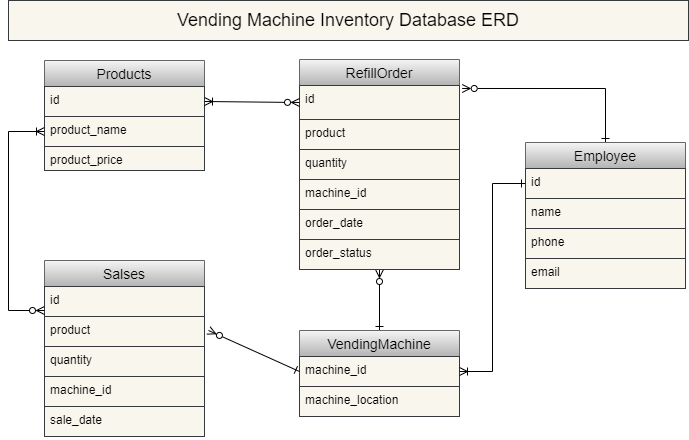

The diagram above was exported from draw.io. Its source (the exported page's mxGraphModel, read from the mxfile embedded in the PNG):
<mxGraphModel dx="1038" dy="649" grid="1" gridSize="10" guides="1" tooltips="1" connect="1" arrows="1" fold="1" page="1" pageScale="1" pageWidth="850" pageHeight="1400" math="0" shadow="0">
  <root>
    <mxCell id="0" />
    <mxCell id="1" parent="0" />
    <mxCell id="WCpp7tXTQiTDsatkucjT-1" value="Products" style="swimlane;fontStyle=0;childLayout=stackLayout;horizontal=1;startSize=26;horizontalStack=0;resizeParent=1;resizeParentMax=0;resizeLast=0;collapsible=1;marginBottom=0;align=center;fontSize=14;fillColor=#f5f5f5;gradientColor=#b3b3b3;strokeColor=#666666;" parent="1" vertex="1">
      <mxGeometry x="106" y="80" width="160" height="110" as="geometry" />
    </mxCell>
    <mxCell id="WCpp7tXTQiTDsatkucjT-2" value="id" style="text;spacingLeft=4;spacingRight=4;overflow=hidden;rotatable=0;points=[[0,0.5],[1,0.5]];portConstraint=eastwest;fontSize=12;fillColor=#f9f7ed;strokeColor=#36393d;" parent="WCpp7tXTQiTDsatkucjT-1" vertex="1">
      <mxGeometry y="26" width="160" height="30" as="geometry" />
    </mxCell>
    <mxCell id="WCpp7tXTQiTDsatkucjT-3" value="product_name" style="text;spacingLeft=4;spacingRight=4;overflow=hidden;rotatable=0;points=[[0,0.5],[1,0.5]];portConstraint=eastwest;fontSize=12;fillColor=#f9f7ed;strokeColor=#36393d;" parent="WCpp7tXTQiTDsatkucjT-1" vertex="1">
      <mxGeometry y="56" width="160" height="30" as="geometry" />
    </mxCell>
    <mxCell id="WCpp7tXTQiTDsatkucjT-4" value="product_price" style="text;spacingLeft=4;spacingRight=4;overflow=hidden;rotatable=0;points=[[0,0.5],[1,0.5]];portConstraint=eastwest;fontSize=12;fillColor=#f9f7ed;strokeColor=#36393d;" parent="WCpp7tXTQiTDsatkucjT-1" vertex="1">
      <mxGeometry y="86" width="160" height="24" as="geometry" />
    </mxCell>
    <mxCell id="CV183onsPOeRcmh8YvIL-7" style="edgeStyle=none;rounded=0;orthogonalLoop=1;jettySize=auto;html=1;exitX=0.5;exitY=0;exitDx=0;exitDy=0;entryX=0.5;entryY=1;entryDx=0;entryDy=0;startArrow=ERone;startFill=0;endArrow=ERzeroToMany;endFill=0;" parent="1" source="WCpp7tXTQiTDsatkucjT-5" target="WCpp7tXTQiTDsatkucjT-9" edge="1">
      <mxGeometry relative="1" as="geometry" />
    </mxCell>
    <mxCell id="WCpp7tXTQiTDsatkucjT-5" value="VendingMachine" style="swimlane;fontStyle=0;childLayout=stackLayout;horizontal=1;startSize=26;horizontalStack=0;resizeParent=1;resizeParentMax=0;resizeLast=0;collapsible=1;marginBottom=0;align=center;fontSize=14;fillColor=#f5f5f5;gradientColor=#b3b3b3;strokeColor=#666666;" parent="1" vertex="1">
      <mxGeometry x="361" y="350" width="160" height="86" as="geometry" />
    </mxCell>
    <mxCell id="WCpp7tXTQiTDsatkucjT-6" value="machine_id" style="text;strokeColor=#36393d;fillColor=#f9f7ed;spacingLeft=4;spacingRight=4;overflow=hidden;rotatable=0;points=[[0,0.5],[1,0.5]];portConstraint=eastwest;fontSize=12;" parent="WCpp7tXTQiTDsatkucjT-5" vertex="1">
      <mxGeometry y="26" width="160" height="30" as="geometry" />
    </mxCell>
    <mxCell id="WCpp7tXTQiTDsatkucjT-7" value="machine_location" style="text;spacingLeft=4;spacingRight=4;overflow=hidden;rotatable=0;points=[[0,0.5],[1,0.5]];portConstraint=eastwest;fontSize=12;fillColor=#f9f7ed;strokeColor=#36393d;" parent="WCpp7tXTQiTDsatkucjT-5" vertex="1">
      <mxGeometry y="56" width="160" height="30" as="geometry" />
    </mxCell>
    <mxCell id="WCpp7tXTQiTDsatkucjT-9" value="RefillOrder" style="swimlane;fontStyle=0;childLayout=stackLayout;horizontal=1;startSize=26;horizontalStack=0;resizeParent=1;resizeParentMax=0;resizeLast=0;collapsible=1;marginBottom=0;align=center;fontSize=14;fillColor=#f5f5f5;gradientColor=#b3b3b3;strokeColor=#666666;" parent="1" vertex="1">
      <mxGeometry x="361" y="79" width="160" height="210" as="geometry" />
    </mxCell>
    <mxCell id="WCpp7tXTQiTDsatkucjT-10" value="id" style="text;strokeColor=#36393d;fillColor=#f9f7ed;spacingLeft=4;spacingRight=4;overflow=hidden;rotatable=0;points=[[0,0.5],[1,0.5]];portConstraint=eastwest;fontSize=12;" parent="WCpp7tXTQiTDsatkucjT-9" vertex="1">
      <mxGeometry y="26" width="160" height="34" as="geometry" />
    </mxCell>
    <mxCell id="WCpp7tXTQiTDsatkucjT-11" value="product" style="text;spacingLeft=4;spacingRight=4;overflow=hidden;rotatable=0;points=[[0,0.5],[1,0.5]];portConstraint=eastwest;fontSize=12;fillColor=#f9f7ed;strokeColor=#36393d;" parent="WCpp7tXTQiTDsatkucjT-9" vertex="1">
      <mxGeometry y="60" width="160" height="30" as="geometry" />
    </mxCell>
    <mxCell id="WCpp7tXTQiTDsatkucjT-12" value="quantity&#10;" style="text;strokeColor=#36393d;fillColor=#f9f7ed;spacingLeft=4;spacingRight=4;overflow=hidden;rotatable=0;points=[[0,0.5],[1,0.5]];portConstraint=eastwest;fontSize=12;" parent="WCpp7tXTQiTDsatkucjT-9" vertex="1">
      <mxGeometry y="90" width="160" height="30" as="geometry" />
    </mxCell>
    <mxCell id="E71lV29_3CZlJ7b2U6wx-2" value="machine_id" style="text;strokeColor=#36393d;fillColor=#f9f7ed;spacingLeft=4;spacingRight=4;overflow=hidden;rotatable=0;points=[[0,0.5],[1,0.5]];portConstraint=eastwest;fontSize=12;" parent="WCpp7tXTQiTDsatkucjT-9" vertex="1">
      <mxGeometry y="120" width="160" height="30" as="geometry" />
    </mxCell>
    <mxCell id="9d0BMib08-s3toLYNFjd-3" value="order_date" style="text;strokeColor=#36393d;fillColor=#f9f7ed;spacingLeft=4;spacingRight=4;overflow=hidden;rotatable=0;points=[[0,0.5],[1,0.5]];portConstraint=eastwest;fontSize=12;" parent="WCpp7tXTQiTDsatkucjT-9" vertex="1">
      <mxGeometry y="150" width="160" height="30" as="geometry" />
    </mxCell>
    <mxCell id="YlK_FoQLQ1AY-V8sYPUA-1" value="order_status" style="text;strokeColor=#36393d;fillColor=#f9f7ed;spacingLeft=4;spacingRight=4;overflow=hidden;rotatable=0;points=[[0,0.5],[1,0.5]];portConstraint=eastwest;fontSize=12;" vertex="1" parent="WCpp7tXTQiTDsatkucjT-9">
      <mxGeometry y="180" width="160" height="30" as="geometry" />
    </mxCell>
    <mxCell id="WCpp7tXTQiTDsatkucjT-13" value="Salses" style="swimlane;fontStyle=0;childLayout=stackLayout;horizontal=1;startSize=26;horizontalStack=0;resizeParent=1;resizeParentMax=0;resizeLast=0;collapsible=1;marginBottom=0;align=center;fontSize=14;fillColor=#f5f5f5;gradientColor=#b3b3b3;strokeColor=#666666;" parent="1" vertex="1">
      <mxGeometry x="106" y="280" width="160" height="176" as="geometry" />
    </mxCell>
    <mxCell id="WCpp7tXTQiTDsatkucjT-14" value="id" style="text;strokeColor=#36393d;fillColor=#f9f7ed;spacingLeft=4;spacingRight=4;overflow=hidden;rotatable=0;points=[[0,0.5],[1,0.5]];portConstraint=eastwest;fontSize=12;" parent="WCpp7tXTQiTDsatkucjT-13" vertex="1">
      <mxGeometry y="26" width="160" height="30" as="geometry" />
    </mxCell>
    <mxCell id="WCpp7tXTQiTDsatkucjT-15" value="product" style="text;strokeColor=#36393d;fillColor=#f9f7ed;spacingLeft=4;spacingRight=4;overflow=hidden;rotatable=0;points=[[0,0.5],[1,0.5]];portConstraint=eastwest;fontSize=12;" parent="WCpp7tXTQiTDsatkucjT-13" vertex="1">
      <mxGeometry y="56" width="160" height="30" as="geometry" />
    </mxCell>
    <mxCell id="CV183onsPOeRcmh8YvIL-8" value="quantity" style="text;spacingLeft=4;spacingRight=4;overflow=hidden;rotatable=0;points=[[0,0.5],[1,0.5]];portConstraint=eastwest;fontSize=12;fillColor=#f9f7ed;strokeColor=#36393d;" parent="WCpp7tXTQiTDsatkucjT-13" vertex="1">
      <mxGeometry y="86" width="160" height="30" as="geometry" />
    </mxCell>
    <mxCell id="E71lV29_3CZlJ7b2U6wx-1" value="machine_id" style="text;spacingLeft=4;spacingRight=4;overflow=hidden;rotatable=0;points=[[0,0.5],[1,0.5]];portConstraint=eastwest;fontSize=12;fillColor=#f9f7ed;strokeColor=#36393d;" parent="WCpp7tXTQiTDsatkucjT-13" vertex="1">
      <mxGeometry y="116" width="160" height="30" as="geometry" />
    </mxCell>
    <mxCell id="9d0BMib08-s3toLYNFjd-2" value="sale_date" style="text;spacingLeft=4;spacingRight=4;overflow=hidden;rotatable=0;points=[[0,0.5],[1,0.5]];portConstraint=eastwest;fontSize=12;fillColor=#f9f7ed;strokeColor=#36393d;" parent="WCpp7tXTQiTDsatkucjT-13" vertex="1">
      <mxGeometry y="146" width="160" height="30" as="geometry" />
    </mxCell>
    <mxCell id="CV183onsPOeRcmh8YvIL-2" style="edgeStyle=orthogonalEdgeStyle;rounded=0;orthogonalLoop=1;jettySize=auto;html=1;entryX=0;entryY=0.8;entryDx=0;entryDy=0;entryPerimeter=0;startArrow=ERoneToMany;startFill=0;endArrow=ERzeroToMany;endFill=0;" parent="1" source="WCpp7tXTQiTDsatkucjT-3" target="WCpp7tXTQiTDsatkucjT-14" edge="1">
      <mxGeometry relative="1" as="geometry">
        <Array as="points">
          <mxPoint x="70" y="151" />
          <mxPoint x="70" y="330" />
        </Array>
      </mxGeometry>
    </mxCell>
    <mxCell id="CV183onsPOeRcmh8YvIL-5" style="edgeStyle=none;rounded=0;orthogonalLoop=1;jettySize=auto;html=1;exitX=1;exitY=0.5;exitDx=0;exitDy=0;startArrow=ERoneToMany;startFill=0;endArrow=ERzeroToMany;endFill=0;entryX=0;entryY=0.5;entryDx=0;entryDy=0;" parent="1" source="WCpp7tXTQiTDsatkucjT-2" target="WCpp7tXTQiTDsatkucjT-10" edge="1">
      <mxGeometry relative="1" as="geometry">
        <mxPoint x="400" y="117" as="targetPoint" />
        <Array as="points" />
      </mxGeometry>
    </mxCell>
    <mxCell id="CV183onsPOeRcmh8YvIL-6" style="edgeStyle=none;rounded=0;orthogonalLoop=1;jettySize=auto;html=1;exitX=0;exitY=0.5;exitDx=0;exitDy=0;startArrow=ERone;startFill=0;endArrow=ERzeroToMany;endFill=0;" parent="1" source="WCpp7tXTQiTDsatkucjT-6" edge="1">
      <mxGeometry relative="1" as="geometry">
        <mxPoint x="270" y="350" as="targetPoint" />
      </mxGeometry>
    </mxCell>
    <mxCell id="CV183onsPOeRcmh8YvIL-17" style="edgeStyle=orthogonalEdgeStyle;rounded=0;orthogonalLoop=1;jettySize=auto;html=1;exitX=0.5;exitY=0;exitDx=0;exitDy=0;entryX=1.017;entryY=0.088;entryDx=0;entryDy=0;entryPerimeter=0;startArrow=ERone;startFill=0;endArrow=ERzeroToMany;endFill=0;" parent="1" source="CV183onsPOeRcmh8YvIL-10" target="WCpp7tXTQiTDsatkucjT-10" edge="1">
      <mxGeometry relative="1" as="geometry" />
    </mxCell>
    <mxCell id="CV183onsPOeRcmh8YvIL-10" value="Employee" style="swimlane;fontStyle=0;childLayout=stackLayout;horizontal=1;startSize=26;horizontalStack=0;resizeParent=1;resizeParentMax=0;resizeLast=0;collapsible=1;marginBottom=0;align=center;fontSize=14;fillColor=#f5f5f5;gradientColor=#b3b3b3;strokeColor=#666666;" parent="1" vertex="1">
      <mxGeometry x="587" y="162" width="160" height="146" as="geometry" />
    </mxCell>
    <mxCell id="CV183onsPOeRcmh8YvIL-11" value="id" style="text;strokeColor=#36393d;fillColor=#f9f7ed;spacingLeft=4;spacingRight=4;overflow=hidden;rotatable=0;points=[[0,0.5],[1,0.5]];portConstraint=eastwest;fontSize=12;" parent="CV183onsPOeRcmh8YvIL-10" vertex="1">
      <mxGeometry y="26" width="160" height="30" as="geometry" />
    </mxCell>
    <mxCell id="CV183onsPOeRcmh8YvIL-12" value="name" style="text;spacingLeft=4;spacingRight=4;overflow=hidden;rotatable=0;points=[[0,0.5],[1,0.5]];portConstraint=eastwest;fontSize=12;fillColor=#f9f7ed;strokeColor=#36393d;" parent="CV183onsPOeRcmh8YvIL-10" vertex="1">
      <mxGeometry y="56" width="160" height="30" as="geometry" />
    </mxCell>
    <mxCell id="CV183onsPOeRcmh8YvIL-13" value="phone" style="text;strokeColor=#36393d;fillColor=#f9f7ed;spacingLeft=4;spacingRight=4;overflow=hidden;rotatable=0;points=[[0,0.5],[1,0.5]];portConstraint=eastwest;fontSize=12;" parent="CV183onsPOeRcmh8YvIL-10" vertex="1">
      <mxGeometry y="86" width="160" height="30" as="geometry" />
    </mxCell>
    <mxCell id="CV183onsPOeRcmh8YvIL-14" value="email" style="text;spacingLeft=4;spacingRight=4;overflow=hidden;rotatable=0;points=[[0,0.5],[1,0.5]];portConstraint=eastwest;fontSize=12;fillColor=#f9f7ed;strokeColor=#36393d;" parent="CV183onsPOeRcmh8YvIL-10" vertex="1">
      <mxGeometry y="116" width="160" height="30" as="geometry" />
    </mxCell>
    <mxCell id="CV183onsPOeRcmh8YvIL-16" style="edgeStyle=orthogonalEdgeStyle;rounded=0;orthogonalLoop=1;jettySize=auto;html=1;exitX=0;exitY=0.5;exitDx=0;exitDy=0;startArrow=ERone;startFill=0;endArrow=ERoneToMany;endFill=0;" parent="1" source="CV183onsPOeRcmh8YvIL-11" target="WCpp7tXTQiTDsatkucjT-6" edge="1">
      <mxGeometry relative="1" as="geometry" />
    </mxCell>
    <mxCell id="CV183onsPOeRcmh8YvIL-18" value="&lt;font style=&quot;font-size: 18px;&quot;&gt;Vending Machine Inventory Database ERD&lt;/font&gt;" style="whiteSpace=wrap;html=1;fillColor=#f9f7ed;strokeColor=#36393d;" parent="1" vertex="1">
      <mxGeometry x="70" y="20" width="680" height="40" as="geometry" />
    </mxCell>
  </root>
</mxGraphModel>